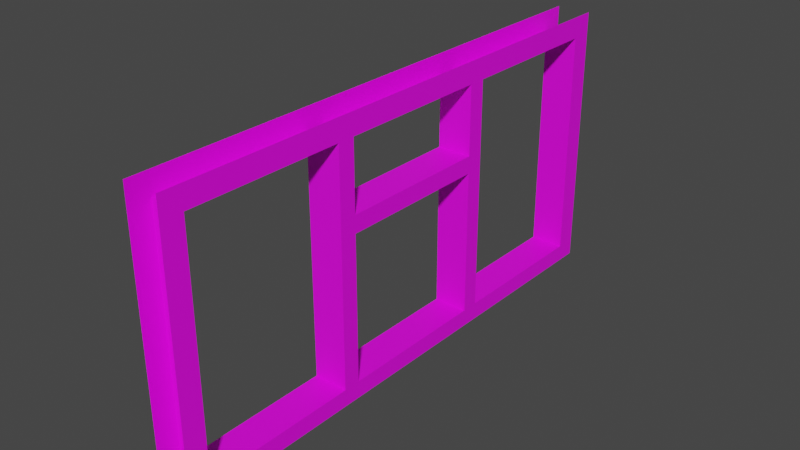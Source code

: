 # Source: window.blend  (saved by Blender 3.4.6; exported with 4.5.12 LTS)
import bpy
from mathutils import Matrix  # noqa: F401  (used for matrix-valued properties, if any)

bpy.ops.wm.read_factory_settings(use_empty=True)
scene = bpy.context.scene
scene.name = 'Scene'

# ---- collections
col_window = bpy.data.collections.new('Window'); scene.collection.children.link(col_window)

# ---- images (referenced by path relative to the original .blend; pixels are not part of the script)
import os
ASSET_DIR = os.environ.get("B2B_ASSET_DIR", "")  # directory of the original .blend (textures are referenced by path, not embedded)
HERE = os.path.dirname(os.path.abspath(__file__))  # packed textures are extracted next to this script under _unpacked/

def load_image(name, relpath, width, height, colorspace="sRGB"):
    """Load a texture the original file referenced (path relative to the .blend, or extracted next to this script)."""
    p = next((c for c in (os.path.join(HERE, relpath), os.path.join(ASSET_DIR, relpath)) if relpath and os.path.exists(c)), "")
    if p:
        img = bpy.data.images.load(p, check_existing=True)
        img.name = name
    else:  # same state as the original file: an image datablock whose file is absent (Cycles renders it pink)
        img = bpy.data.images.new(name, width, height)
        img.source = "FILE"
        img.filepath = "//" + (relpath or name)
    img.colorspace_settings.name = colorspace
    return img
img_window_png = load_image('window.png', 'window.png', 1024, 1024, 'sRGB')

# ---- materials (node trees are filled in below, after node groups)
mat_window = bpy.data.materials.new('Window')
mat_window.alpha_threshold = 0.0
mat_window.use_transparent_shadow = False
mat_window.roughness = 0.5
mat_window.line_color = (0.0, 0.0, 0.0, 1.0)

# ---- material node trees
mat_window.use_nodes = True; mat_window.node_tree.nodes.clear()
_N = mat_window.node_tree.nodes; _L = mat_window.node_tree.links
n0 = _N.new('ShaderNodeOutputMaterial'); n0.name = 'Material Output'; n0.location = (300, 300)
n1 = _N.new('ShaderNodeBsdfPrincipled'); n1.name = 'Principled BSDF'; n1.location = (10, 300)
n1.distribution = 'GGX'
n1.subsurface_method = 'RANDOM_WALK_SKIN'
n1.inputs[3].default_value = 1.45
n1.inputs[27].default_value = (0.0, 0.0, 0.0, 1.0)
n1.inputs[28].default_value = 1.0
n2 = _N.new('ShaderNodeTexImage'); n2.name = 'Image Texture'; n2.location = (-280, 280)
n2.image = img_window_png
_L.new(n1.outputs[0], n0.inputs[0])
_L.new(n2.outputs[0], n1.inputs[0])
n0.is_active_output = True

# ---- world
world_world = bpy.data.worlds.new('World'); scene.world = world_world
world_world.use_nodes = True; world_world.node_tree.nodes.clear()
_N = world_world.node_tree.nodes; _L = world_world.node_tree.links
n0 = _N.new('ShaderNodeOutputWorld'); n0.name = 'World Output'; n0.location = (300, 300)
n1 = _N.new('ShaderNodeBackground'); n1.name = 'Background'; n1.location = (10, 300)
n1.inputs[0].default_value = (0.05088, 0.05088, 0.05088, 1.0)
_L.new(n1.outputs[0], n0.inputs[0])
n0.is_active_output = True
world_world.color = (0.05088, 0.05088, 0.05088)
world_world.use_sun_shadow = False
world_world.sun_shadow_jitter_overblur = 0.0

# ---- meshes
me_window = bpy.data.meshes.new('Window')
me_window.from_pydata([(1.0, 1.0, 1.937), (1.0, 1.0, -0.06349), (1.0, -1.0, 1.937), (1.0, -1.0, -0.06349), (-1.0, 1.0, 1.937), (-1.0, 1.0, -0.06349), (-1.0, -1.0, 1.937), (-1.0, -1.0, -0.06349), (-1.0, -0.9206, 1.778), (-1.0, -0.9206, 0.06349), (-1.0, -0.2857, 1.143), (-1.0, -0.2857, 1.27), (-1.0, -0.3492, 1.778), (-1.0, 0.2857, 1.27), (-1.0, -0.2857, 1.778), (-1.0, 0.3492, 1.778), (-1.0, 0.2857, 1.778), (-1.0, -0.3492, 0.06349), (-1.0, 0.2857, 0.06349), (-1.0, -0.2857, 0.06349), (-1.0, 0.2857, 1.143), (-1.0, 0.9206, 0.06349), (-1.0, 0.9206, 1.778), (-1.0, 0.3492, 0.06349), (1.0, -0.2857, 1.27), (1.0, -0.3492, 1.778), (1.0, -0.2857, 1.778), (1.0, 0.3492, 1.778), (1.0, 0.2857, 1.778), (1.0, 0.9206, 1.778), (1.0, 0.9206, 0.06349), (1.0, 0.2857, 1.143), (1.0, 0.2857, 1.27), (1.0, -0.9206, 0.06349), (1.0, -0.9206, 1.778), (1.0, -0.2857, 0.06349), (1.0, -0.3492, 0.06349), (1.0, 0.3492, 0.06349), (1.0, 0.2857, 0.06349), (1.0, -0.2857, 1.143)], [], [(20, 13, 16, 15, 23, 18), (32, 24, 39, 31), (7, 6, 8, 9), (12, 14, 11, 10, 19, 17), (5, 7, 9, 17, 19, 18, 23, 21), (31, 38, 37, 27, 28, 32), (1, 0, 29, 30), (33, 3, 1, 30, 37, 38, 35, 36), (39, 24, 26, 25, 36, 35), (22, 21, 30, 29), (37, 23, 15, 27), (30, 21, 23, 37), (22, 29, 27, 15), (20, 18, 38, 31), (35, 19, 10, 39), (18, 19, 35, 38), (10, 20, 31, 39), (25, 12, 17, 36), (33, 9, 8, 34), (17, 9, 33, 36), (8, 12, 25, 34), (16, 13, 32, 28), (24, 11, 14, 26), (13, 11, 24, 32), (16, 28, 26, 14), (10, 11, 13, 20), (8, 6, 4, 22, 15, 16, 14, 12), (22, 4, 5, 21), (29, 0, 2, 34, 25, 26, 28, 27), (34, 2, 3, 33)])
me_window.polygons.foreach_set('material_index', [0, 0, 0, 0, 0, 0, 0, 0, 0, 568, 568, 568, 568, 568, 568, 568, 568, 568, 568, 568, 568, 568, 568, 568, 568, 0, 0, 0, 0, 0])
_uv = me_window.uv_layers.new(name='UVMap')
_uv.uv.foreach_set('vector', [0.6282, 0.5224, 0.7013, 0.5224, 0.9936, 0.5224, 0.9961, 0.02193, 0.009487, 0.02193, 0.007026, 0.5224, 0.006807, -0.0121, 1.0, -0.007177, 1.0, 0.5239, 0.006807, 0.5189, 0.004602, 0.9765, 0.9979, 0.9765, 0.9953, 0.499, 0.007377, 0.5186, 0.9972, 0.5182, 0.9972, 0.0213, 0.7024, 0.02131, 0.6287, 0.02131, 0.002159, 0.02131, 0.002159, 0.5182, 0.9961, 0.9835, 0.003591, 0.9835, 0.003602, 0.492, 0.3265, 0.5068, 0.358, 0.5068, 0.6416, 0.5068, 0.6731, 0.5068, 0.9985, 0.4871, 0.6306, 0.5182, 0.003653, 0.5182, 0.003653, 0.01141, 0.9994, 0.01141, 0.9994, 0.5182, 0.7044, 0.5182, 0.9943, 0.9848, 0.005733, 0.975, 0.007962, 0.5153, 1.0, 0.5104, 0.9968, 0.5059, 0.9967, 0.9742, 0.005735, 0.9742, 0.004457, 0.501, 0.3319, 0.5256, 0.3634, 0.5256, 0.6465, 0.5256, 0.678, 0.5256, 0.632, -0.003085, 0.7055, -0.003085, 0.9994, -0.003085, 0.997, 0.5327, 0.004858, 0.5327, 0.007319, -0.003085, 0.02972, 0.9053, 0.01535, 0.9115, 0.01535, 0.967, 0.02972, 0.9608, 0.01225, 0.903, 0.01225, 0.9586, 0.02972, 0.971, 0.02972, 0.9154, 0.03388, 0.8891, 0.01346, 0.8891, 0.01346, 0.981, 0.03388, 0.981, 0.03821, 0.8951, 0.02321, 0.8951, 0.02321, 0.9626, 0.03821, 0.9626, 0.03593, 0.9053, 0.02001, 0.9177, 0.02001, 0.9732, 0.03593, 0.9608, 0.02466, 0.9092, 0.02466, 0.9648, 0.04523, 0.9586, 0.04523, 0.903, 0.0114, 0.8969, 0.006745, 0.9794, 0.0251, 0.9794, 0.02975, 0.8969, 0.03096, 0.8859, 0.01496, 0.8797, 0.01496, 0.9531, 0.03096, 0.9593, 0.02507, 0.9732, 0.02507, 0.9177, 0.01225, 0.9053, 0.01225, 0.9608, 0.0138, 0.903, 0.0138, 0.9586, 0.03127, 0.9648, 0.03127, 0.9092, 0.01712, 0.8994, 0.01712, 0.9583, 0.03022, 0.9583, 0.03022, 0.8994, 0.02996, 0.9673, 0.02996, 0.8904, 0.01286, 0.8904, 0.01286, 0.9673, 0.03283, 0.8991, 0.0169, 0.9053, 0.0169, 0.9608, 0.03283, 0.9546, 0.0169, 0.9092, 0.0169, 0.9648, 0.03748, 0.9648, 0.03748, 0.9092, 0.01203, 0.9076, 0.03152, 0.8952, 0.03085, 0.9638, 0.01136, 0.9762, 0.03427, 0.8849, 0.01475, 0.8849, 0.01475, 0.9728, 0.03427, 0.9728, 0.009268, 0.5062, 0.009268, -0.000256, 0.9954, 0.009588, 0.9954, 0.516, 0.9954, 0.5092, 0.9939, 0.9614, 0.009886, 0.9614, 0.0071, 0.5042, 0.3202, 0.5239, 0.3515, 0.5239, 0.6326, 0.5239, 0.6638, 0.5239, 0.003482, 0.5053, 0.006025, 0.9653, 0.9977, 0.9702, 0.9948, 0.4954, 0.9898, 0.4974, 0.9917, 0.9803, 0.005867, 0.9754, 0.009011, 0.5073, 0.3267, 0.5122, 0.3578, 0.5122, 0.6373, 0.5122, 0.6684, 0.5122, 0.9948, 0.5091, 0.9958, 0.9762, 0.00667, 0.9762, 0.005491, 0.4993])
me_window.materials.append(mat_window)
me_window.use_mirror_vertex_groups = False
me_window.update()

# ---- objects
ob_window = bpy.data.objects.new('Window', me_window)

# ---- transforms, parenting, visibility, modifiers, constraints
ob_window.location = (0.0, 0.0, 0.0)
ob_window.scale = (0.1, 1.575, 0.7875)
ob_window.lock_rotations_4d = False
ob_window.empty_display_type = 'ARROWS'
ob_window.lineart.crease_threshold = 0.0

# ---- collection membership
col_window.objects.link(ob_window)

# ---- scene / render settings (as saved in the file)
scene.frame_start = 1; scene.frame_end = 250; scene.frame_set(1)
scene.render.engine = 'BLENDER_EEVEE_NEXT'
scene.cycles.sampling_pattern = 'TABULATED_SOBOL'
scene.cycles.use_light_tree = False
scene.view_settings.view_transform = 'Filmic'
bpy.context.view_layer.update()

# ---- added for rendering (the .blend has no active camera and no usable light): camera, sun
cam_auto = bpy.data.cameras.new('AutoCamera')
cam_auto.lens = 50.0
cam_auto.sensor_width = 36.0
cam_auto.clip_end = 1000.0
ob_auto_camera = bpy.data.objects.new('AutoCamera', cam_auto)
scene.collection.objects.link(ob_auto_camera)
ob_auto_camera.location = (3.26371, -3.91646, 3.34847)
ob_auto_camera.rotation_euler = (1.09748, -7.21219e-08, 0.694738)
scene.camera = ob_auto_camera
light_auto_sun = bpy.data.lights.new('AutoSun', 'SUN')
light_auto_sun.energy = 3.0
light_auto_sun.angle = 0.0523599
ob_auto_sun = bpy.data.objects.new('AutoSun', light_auto_sun)
scene.collection.objects.link(ob_auto_sun)
ob_auto_sun.rotation_euler = (0.872665, 0.174533, 0.523599)
bpy.context.view_layer.update()
